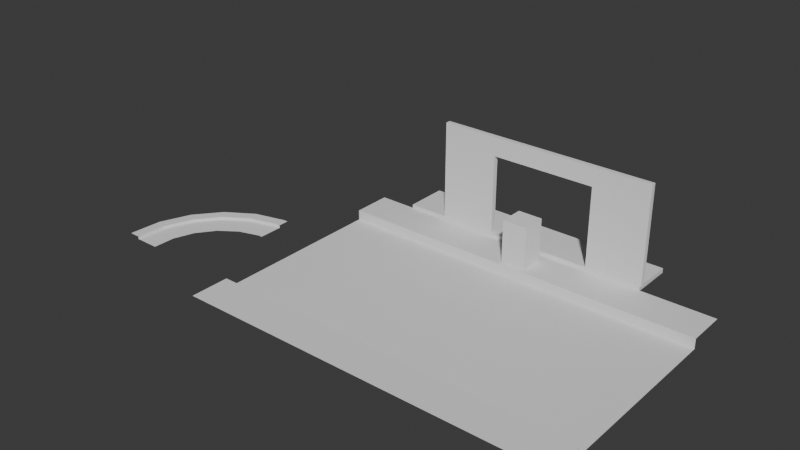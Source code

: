 # Source: sceneOne.blend  (saved by Blender 4.0.36; exported with 4.5.12 LTS)
import bpy
from mathutils import Matrix  # noqa: F401  (used for matrix-valued properties, if any)

bpy.ops.wm.read_factory_settings(use_empty=True)
scene = bpy.context.scene
scene.name = 'Scene'

# ---- collections
col_collection = bpy.data.collections.new('Collection'); scene.collection.children.link(col_collection)

# ---- world
world_world = bpy.data.worlds.new('World'); scene.world = world_world
world_world.use_nodes = True; world_world.node_tree.nodes.clear()
_N = world_world.node_tree.nodes; _L = world_world.node_tree.links
n0 = _N.new('ShaderNodeOutputWorld'); n0.name = 'World Output'; n0.location = (300, 300)
n1 = _N.new('ShaderNodeBackground'); n1.name = 'Background'; n1.location = (10, 300)
n1.inputs[0].default_value = (0.05088, 0.05088, 0.05088, 1.0)
_L.new(n1.outputs[0], n0.inputs[0])
n0.is_active_output = True
world_world.color = (0.05088, 0.05088, 0.05088)
world_world.use_sun_shadow = False
world_world.sun_shadow_jitter_overblur = 0.0

# ---- meshes
me_plane = bpy.data.meshes.new('Plane')
me_plane.from_pydata([(3.126, 1.0, 0.1132), (-1.0, 1.0, 0.1132), (-1.0, 1.0, 0.0), (3.126, 1.0, 0.0), (-1.0, 0.0, 0.0), (3.126, 0.0, 0.0), (3.126, 1.441, 0.1132), (-1.0, 1.441, 0.1132)], [], [(4, 5, 3, 2), (2, 3, 0, 1), (1, 0, 6, 7)])
_uv = me_plane.uv_layers.new(name='UVMap')
_uv.uv.foreach_set('vector', [0.0, 0.5, 1.0, 0.5, 1.0, 1.0, 0.0, 1.0, 0.0, 1.0, 1.0, 1.0, 1.0, 1.0, 0.0, 1.0, 0.0, 1.0, 1.0, 1.0, 1.0, 1.0, 0.0, 1.0])
me_plane.update()
me_plane_001 = bpy.data.meshes.new('Plane.001')
me_plane_001.from_pydata([(1.0, 1.0, 0.1132), (0.8322, 1.0, 0.1132), (0.8322, 1.0, 0.0), (1.0, 1.0, 0.0), (0.8322, 0.0, 0.0), (1.0, 0.0, 0.0), (1.0, 1.441, 0.1132), (0.8322, 1.441, 0.1132), (-0.3277, 0.6857, 0.1132), (-0.3277, 0.6857, 0.0), (-0.0188, -0.2654, 0.0), (-0.4641, 1.106, 0.1132), (-1.334, 0.02844, 0.1132), (-1.334, 0.02844, 0.0), (-0.7462, -0.7807, 0.0), (-1.593, 0.3857, 0.1132), (-2.088, -0.9075, 0.1132), (-2.088, -0.9075, 0.0), (-1.279, -1.495, 0.0), (-2.445, -0.6479, 0.1132), (-2.515, -2.03, 0.1132), (-2.515, -2.03, 0.0), (-1.565, -2.34, 0.0), (-2.935, -1.894, 0.1132), (-2.575, -3.231, 0.1132), (-2.575, -3.231, 0.0), (-1.575, -3.231, 0.0), (-3.017, -3.23, 0.1132)], [], [(4, 5, 3, 2), (2, 3, 0, 1), (1, 0, 6, 7), (1, 7, 11, 8), (4, 2, 9, 10), (2, 1, 8, 9), (8, 11, 15, 12), (10, 9, 13, 14), (9, 8, 12, 13), (12, 15, 19, 16), (14, 13, 17, 18), (13, 12, 16, 17), (16, 19, 23, 20), (18, 17, 21, 22), (17, 16, 20, 21), (20, 23, 27, 24), (22, 21, 25, 26), (21, 20, 24, 25)])
_uv = me_plane_001.uv_layers.new(name='UVMap')
_uv.uv.foreach_set('vector', [0.0, 0.5, 1.0, 0.5, 1.0, 1.0, 0.0, 1.0, 0.0, 1.0, 1.0, 1.0, 1.0, 1.0, 0.0, 1.0, 0.0, 1.0, 1.0, 1.0, 1.0, 1.0, 0.0, 1.0, 0.0, 1.0, 0.0, 1.0, 0.0, 1.0, 0.0, 1.0, 0.0, 0.5, 0.0, 1.0, 0.0, 1.0, 0.0, 0.5, 0.0, 1.0, 0.0, 1.0, 0.0, 1.0, 0.0, 1.0, 0.0, 1.0, 0.0, 1.0, 0.0, 1.0, 0.0, 1.0, 0.0, 0.5, 0.0, 1.0, 0.0, 1.0, 0.0, 0.5, 0.0, 1.0, 0.0, 1.0, 0.0, 1.0, 0.0, 1.0, 0.0, 1.0, 0.0, 1.0, 0.0, 1.0, 0.0, 1.0, 0.0, 0.5, 0.0, 1.0, 0.0, 1.0, 0.0, 0.5, 0.0, 1.0, 0.0, 1.0, 0.0, 1.0, 0.0, 1.0, 0.0, 1.0, 0.0, 1.0, 0.0, 1.0, 0.0, 1.0, 0.0, 0.5, 0.0, 1.0, 0.0, 1.0, 0.0, 0.5, 0.0, 1.0, 0.0, 1.0, 0.0, 1.0, 0.0, 1.0, 0.0, 1.0, 0.0, 1.0, 0.0, 1.0, 0.0, 1.0, 0.0, 0.5, 0.0, 1.0, 0.0, 1.0, 0.0, 0.5, 0.0, 1.0, 0.0, 1.0, 0.0, 1.0, 0.0, 1.0])
me_plane_001.update()
me_cube_001 = bpy.data.meshes.new('Cube.001')
me_cube_001.from_pydata([(-1.0, -1.0, -1.0), (-1.0, -1.0, 1.0), (-1.0, 1.0, -1.0), (-1.0, 1.0, 1.0), (1.0, -1.0, -1.0), (1.0, -1.0, 1.0), (1.0, 1.0, -1.0), (1.0, 1.0, 1.0)], [], [(0, 1, 3, 2), (2, 3, 7, 6), (6, 7, 5, 4), (4, 5, 1, 0), (2, 6, 4, 0), (7, 3, 1, 5)])
_uv = me_cube_001.uv_layers.new(name='UVMap')
_uv.uv.foreach_set('vector', [0.375, 0.0, 0.625, 0.0, 0.625, 0.25, 0.375, 0.25, 0.375, 0.25, 0.625, 0.25, 0.625, 0.5, 0.375, 0.5, 0.375, 0.5, 0.625, 0.5, 0.625, 0.75, 0.375, 0.75, 0.375, 0.75, 0.625, 0.75, 0.625, 1.0, 0.375, 1.0, 0.125, 0.5, 0.375, 0.5, 0.375, 0.75, 0.125, 0.75, 0.625, 0.5, 0.875, 0.5, 0.875, 0.75, 0.625, 0.75])
me_cube_001.update()
me_cube_002 = bpy.data.meshes.new('Cube.002')
me_cube_002.from_pydata([(1.462, 1.0, -1.0), (1.462, -0.9506, 1.0), (1.462, 1.0, 1.0), (1.462, -0.9506, -1.0), (1.001, -0.9506, -1.0), (1.001, -0.9506, 1.0), (1.001, 1.0, -1.0), (1.001, 1.0, 1.0), (-1.0, -1.0, -1.0), (-1.0, -1.0, 1.0), (-1.0, 1.0, -1.0), (-1.0, 1.0, 1.0), (1.0, -1.0, -1.0), (1.0, -1.0, 1.0), (1.0, 1.0, -1.0), (1.0, 1.0, 1.0), (-1.0, -1.0, 0.6224), (-1.0, 1.0, 0.6224), (1.0, 1.0, 0.6224), (1.0, -1.0, 0.6224), (0.7008, 1.0, -1.0), (-0.7008, 1.0, -1.0), (-0.7008, 1.0, 1.0), (0.7008, 1.0, 1.0), (-0.7008, -1.0, -1.0), (0.7008, -1.0, -1.0), (0.7008, -1.0, 1.0), (-0.7008, -1.0, 1.0), (0.7008, -1.0, 0.6224), (-0.7008, -1.0, 0.6224), (-0.7008, 1.0, 0.6224), (0.7008, 1.0, 0.6224), (-1.003, 1.075, -1.0), (-1.003, -0.8755, 1.0), (-1.003, 1.075, 1.0), (-1.003, -0.8755, -1.0), (-1.464, -0.8755, -1.0), (-1.464, -0.8755, 1.0), (-1.464, 1.075, -1.0), (-1.464, 1.075, 1.0)], [], [(6, 7, 5, 4), (16, 9, 11, 17), (31, 23, 15, 18), (18, 15, 13, 19), (29, 27, 9, 16), (20, 14, 12, 25), (22, 11, 9, 27), (24, 29, 16, 8), (14, 18, 19, 12), (20, 31, 18, 14), (8, 16, 17, 10), (10, 17, 30, 21), (12, 19, 28, 25), (15, 23, 26, 13), (23, 22, 27, 26), (10, 21, 24, 8), (21, 20, 25, 24), (19, 13, 26, 28), (28, 26, 27, 29), (17, 11, 22, 30), (30, 22, 23, 31), (30, 29, 24, 21), (28, 29, 30, 31), (28, 31, 20, 25), (0, 3, 1, 2), (4, 5, 1, 3), (6, 4, 3, 0), (5, 7, 2, 1), (7, 6, 0, 2), (38, 39, 37, 36), (32, 35, 33, 34), (36, 37, 33, 35), (38, 36, 35, 32), (37, 39, 34, 33), (39, 38, 32, 34)])
_uv = me_cube_002.uv_layers.new(name='UVMap')
_uv.uv.foreach_set('vector', [0.375, 0.5, 0.625, 0.5, 0.625, 0.75, 0.375, 0.75, 0.5778, 0.0, 0.625, 0.0, 0.625, 0.25, 0.5778, 0.25, 0.5778, 0.4167, 0.625, 0.4167, 0.625, 0.5, 0.5778, 0.5, 0.5778, 0.5, 0.625, 0.5, 0.625, 0.75, 0.5778, 0.75, 0.5778, 0.9167, 0.625, 0.9167, 0.625, 1.0, 0.5778, 1.0, 0.2917, 0.5, 0.375, 0.5, 0.375, 0.75, 0.2917, 0.75, 0.7917, 0.5, 0.875, 0.5, 0.875, 0.75, 0.7917, 0.75, 0.375, 0.9167, 0.5778, 0.9167, 0.5778, 1.0, 0.375, 1.0, 0.375, 0.5, 0.5778, 0.5, 0.5778, 0.75, 0.375, 0.75, 0.375, 0.4167, 0.5778, 0.4167, 0.5778, 0.5, 0.375, 0.5, 0.375, 0.0, 0.5778, 0.0, 0.5778, 0.25, 0.375, 0.25, 0.375, 0.25, 0.5778, 0.25, 0.5778, 0.3333, 0.375, 0.3333, 0.375, 0.75, 0.5778, 0.75, 0.5778, 0.8333, 0.375, 0.8333, 0.625, 0.5, 0.7083, 0.5, 0.7083, 0.75, 0.625, 0.75, 0.7083, 0.5, 0.7917, 0.5, 0.7917, 0.75, 0.7083, 0.75, 0.125, 0.5, 0.2083, 0.5, 0.2083, 0.75, 0.125, 0.75, 0.2083, 0.5, 0.2917, 0.5, 0.2917, 0.75, 0.2083, 0.75, 0.5778, 0.75, 0.625, 0.75, 0.625, 0.8333, 0.5778, 0.8333, 0.5778, 0.8333, 0.625, 0.8333, 0.625, 0.9167, 0.5778, 0.9167, 0.5778, 0.25, 0.625, 0.25, 0.625, 0.3333, 0.5778, 0.3333, 0.5778, 0.3333, 0.625, 0.3333, 0.625, 0.4167, 0.5778, 0.4167, 0.0, 0.0, 0.0, 0.0, 0.0, 0.0, 0.0, 0.0, 0.5778, 0.8333, 0.0, 0.0, 0.5778, 0.3333, 0.5778, 0.4167, 0.0, 0.0, 0.0, 0.0, 0.0, 0.0, 0.0, 0.0, 0.375, 0.5, 0.375, 0.75, 0.625, 0.75, 0.625, 0.5, 0.375, 0.75, 0.625, 0.75, 0.625, 0.75, 0.375, 0.75, 0.375, 0.5, 0.375, 0.75, 0.375, 0.75, 0.375, 0.5, 0.625, 0.75, 0.625, 0.5, 0.625, 0.5, 0.625, 0.75, 0.625, 0.5, 0.375, 0.5, 0.375, 0.5, 0.625, 0.5, 0.375, 0.5, 0.625, 0.5, 0.625, 0.75, 0.375, 0.75, 0.375, 0.5, 0.375, 0.75, 0.625, 0.75, 0.625, 0.5, 0.375, 0.75, 0.625, 0.75, 0.625, 0.75, 0.375, 0.75, 0.375, 0.5, 0.375, 0.75, 0.375, 0.75, 0.375, 0.5, 0.625, 0.75, 0.625, 0.5, 0.625, 0.5, 0.625, 0.75, 0.625, 0.5, 0.375, 0.5, 0.375, 0.5, 0.625, 0.5])
me_cube_002.update()
me_cube_003 = bpy.data.meshes.new('Cube.003')
me_cube_003.from_pydata([(-1.0, -1.0, -1.0), (-1.0, -1.0, 1.0), (-1.0, 1.0, -1.0), (-1.0, 1.0, 1.0), (1.0, -1.0, -1.0), (1.0, -1.0, 1.0), (1.0, 1.0, -1.0), (1.0, 1.0, 1.0)], [], [(0, 1, 3, 2), (2, 3, 7, 6), (6, 7, 5, 4), (4, 5, 1, 0), (2, 6, 4, 0), (7, 3, 1, 5)])
_uv = me_cube_003.uv_layers.new(name='UVMap')
_uv.uv.foreach_set('vector', [0.375, 0.0, 0.625, 0.0, 0.625, 0.25, 0.375, 0.25, 0.375, 0.25, 0.625, 0.25, 0.625, 0.5, 0.375, 0.5, 0.375, 0.5, 0.625, 0.5, 0.625, 0.75, 0.375, 0.75, 0.375, 0.75, 0.625, 0.75, 0.625, 1.0, 0.375, 1.0, 0.125, 0.5, 0.375, 0.5, 0.375, 0.75, 0.125, 0.75, 0.625, 0.5, 0.875, 0.5, 0.875, 0.75, 0.625, 0.75])
me_cube_003.update()

# ---- objects
ob_plane = bpy.data.objects.new('Plane', me_plane)
ob_plane_001 = bpy.data.objects.new('Plane.001', me_plane_001)
ob_cube = bpy.data.objects.new('Cube', me_cube_001)
ob_cube_001 = bpy.data.objects.new('Cube.001', me_cube_002)
ob_cube_002 = bpy.data.objects.new('Cube.002', me_cube_003)

# ---- transforms, parenting, visibility, modifiers, constraints
ob_plane.location = (0.0, 0.0, 0.0)
ob_plane.scale = (3.599, 3.599, 3.599)
_m = ob_plane.modifiers.new('Mirror', 'MIRROR')
_m.use_axis = (False, True, False)
ob_plane_001.location = (-6.555, 0.0, 0.0)
ob_cube.location = (3.102, 6.049, 0.4643)
ob_cube.scale = (5.172, 0.8722, 0.09247)
ob_cube_001.location = (3.941, 5.281, 2.551)
ob_cube_001.scale = (3.0, 0.1011, 2.0)
ob_cube_002.location = (3.817, 4.269, 1.268)
ob_cube_002.scale = (0.5, 0.5, 0.875)

# ---- collection membership
col_collection.objects.link(ob_plane)
col_collection.objects.link(ob_plane_001)
col_collection.objects.link(ob_cube)
col_collection.objects.link(ob_cube_001)
col_collection.objects.link(ob_cube_002)

# ---- scene / render settings (as saved in the file)
scene.frame_start = 1; scene.frame_end = 250; scene.frame_set(1)
scene.render.engine = 'BLENDER_EEVEE_NEXT'
scene.cycles.sampling_pattern = 'TABULATED_SOBOL'
bpy.context.view_layer.update()

# ---- added for rendering (the .blend has no active camera and no usable light): camera, sun
cam_auto = bpy.data.cameras.new('AutoCamera')
cam_auto.lens = 50.0
cam_auto.sensor_width = 36.0
cam_auto.clip_end = 1000.0
ob_auto_camera = bpy.data.objects.new('AutoCamera', cam_auto)
scene.collection.objects.link(ob_auto_camera)
ob_auto_camera.location = (23.5224, -26.3519, 20.4209)
ob_auto_camera.rotation_euler = (1.09748, -7.21219e-08, 0.694738)
scene.camera = ob_auto_camera
light_auto_sun = bpy.data.lights.new('AutoSun', 'SUN')
light_auto_sun.energy = 3.0
light_auto_sun.angle = 0.0523599
ob_auto_sun = bpy.data.objects.new('AutoSun', light_auto_sun)
scene.collection.objects.link(ob_auto_sun)
ob_auto_sun.rotation_euler = (0.872665, 0.174533, 0.523599)
bpy.context.view_layer.update()
